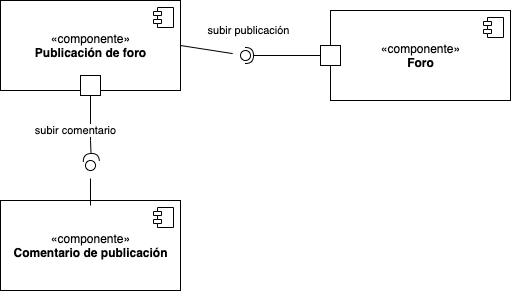

The diagram above was exported from draw.io. Its source (the exported page's mxGraphModel, read from the mxfile embedded in the PNG):
<mxGraphModel dx="763" dy="529" grid="1" gridSize="10" guides="1" tooltips="1" connect="1" arrows="1" fold="1" page="1" pageScale="1" pageWidth="1500" pageHeight="1169" math="0" shadow="0">
  <root>
    <mxCell id="0" />
    <mxCell id="1" parent="0" />
    <mxCell id="Y2B1zVsYGMetHkHsdbmm-12" value="«componente»&lt;br&gt;&lt;b&gt;Publicación de foro&lt;/b&gt;" style="html=1;dropTarget=0;hachureGap=4;pointerEvents=0;" vertex="1" parent="1">
      <mxGeometry x="440" y="650" width="180" height="90" as="geometry" />
    </mxCell>
    <mxCell id="Y2B1zVsYGMetHkHsdbmm-13" value="" style="shape=module;jettyWidth=8;jettyHeight=4;" vertex="1" parent="Y2B1zVsYGMetHkHsdbmm-12">
      <mxGeometry x="1" width="20" height="20" relative="1" as="geometry">
        <mxPoint x="-27" y="7" as="offset" />
      </mxGeometry>
    </mxCell>
    <mxCell id="Y2B1zVsYGMetHkHsdbmm-16" value="" style="rounded=0;orthogonalLoop=1;jettySize=auto;html=1;endArrow=none;endFill=0;startSize=14;endSize=14;sourcePerimeterSpacing=8;targetPerimeterSpacing=8;exitX=1;exitY=0.5;exitDx=0;exitDy=0;" edge="1" target="Y2B1zVsYGMetHkHsdbmm-18" parent="1" source="Y2B1zVsYGMetHkHsdbmm-12">
      <mxGeometry relative="1" as="geometry">
        <mxPoint x="720" y="575" as="sourcePoint" />
      </mxGeometry>
    </mxCell>
    <mxCell id="Y2B1zVsYGMetHkHsdbmm-17" value="" style="rounded=0;orthogonalLoop=1;jettySize=auto;html=1;endArrow=halfCircle;endFill=0;entryX=0.5;entryY=0.5;entryDx=0;entryDy=0;endSize=6;strokeWidth=1;sourcePerimeterSpacing=8;targetPerimeterSpacing=8;exitX=0;exitY=0.5;exitDx=0;exitDy=0;" edge="1" target="Y2B1zVsYGMetHkHsdbmm-18" parent="1" source="Y2B1zVsYGMetHkHsdbmm-19">
      <mxGeometry relative="1" as="geometry">
        <mxPoint x="760" y="575" as="sourcePoint" />
        <Array as="points">
          <mxPoint x="780" y="700" />
          <mxPoint x="770" y="705" />
          <mxPoint x="760" y="705" />
        </Array>
      </mxGeometry>
    </mxCell>
    <mxCell id="Y2B1zVsYGMetHkHsdbmm-24" value="subir publicación" style="edgeLabel;html=1;align=center;verticalAlign=middle;resizable=0;points=[];" vertex="1" connectable="0" parent="Y2B1zVsYGMetHkHsdbmm-17">
      <mxGeometry x="0.9382" y="-8" relative="1" as="geometry">
        <mxPoint x="-1" y="-17" as="offset" />
      </mxGeometry>
    </mxCell>
    <mxCell id="Y2B1zVsYGMetHkHsdbmm-18" value="" style="ellipse;whiteSpace=wrap;html=1;fontFamily=Helvetica;fontSize=12;fontColor=#000000;align=center;strokeColor=#000000;fillColor=#ffffff;points=[];aspect=fixed;resizable=0;hachureGap=4;pointerEvents=0;" vertex="1" parent="1">
      <mxGeometry x="680" y="700" width="10" height="10" as="geometry" />
    </mxCell>
    <mxCell id="Y2B1zVsYGMetHkHsdbmm-19" value="«componente»&lt;br&gt;&lt;b&gt;Foro&lt;/b&gt;" style="html=1;dropTarget=0;hachureGap=4;pointerEvents=0;" vertex="1" parent="1">
      <mxGeometry x="770" y="660" width="180" height="90" as="geometry" />
    </mxCell>
    <mxCell id="Y2B1zVsYGMetHkHsdbmm-20" value="" style="shape=module;jettyWidth=8;jettyHeight=4;" vertex="1" parent="Y2B1zVsYGMetHkHsdbmm-19">
      <mxGeometry x="1" width="20" height="20" relative="1" as="geometry">
        <mxPoint x="-27" y="7" as="offset" />
      </mxGeometry>
    </mxCell>
    <mxCell id="Y2B1zVsYGMetHkHsdbmm-21" value="«componente»&lt;br&gt;&lt;b&gt;Comentario de publicación&lt;/b&gt;" style="html=1;dropTarget=0;hachureGap=4;pointerEvents=0;" vertex="1" parent="1">
      <mxGeometry x="440" y="850" width="180" height="90" as="geometry" />
    </mxCell>
    <mxCell id="Y2B1zVsYGMetHkHsdbmm-22" value="" style="shape=module;jettyWidth=8;jettyHeight=4;" vertex="1" parent="Y2B1zVsYGMetHkHsdbmm-21">
      <mxGeometry x="1" width="20" height="20" relative="1" as="geometry">
        <mxPoint x="-27" y="7" as="offset" />
      </mxGeometry>
    </mxCell>
    <mxCell id="Y2B1zVsYGMetHkHsdbmm-25" value="" style="whiteSpace=wrap;html=1;aspect=fixed;hachureGap=4;pointerEvents=0;" vertex="1" parent="1">
      <mxGeometry x="760" y="695" width="20" height="20" as="geometry" />
    </mxCell>
    <mxCell id="Y2B1zVsYGMetHkHsdbmm-28" value="" style="rounded=0;orthogonalLoop=1;jettySize=auto;html=1;endArrow=none;endFill=0;startSize=14;endSize=14;sourcePerimeterSpacing=8;targetPerimeterSpacing=8;exitX=0.5;exitY=0.056;exitDx=0;exitDy=0;exitPerimeter=0;" edge="1" target="Y2B1zVsYGMetHkHsdbmm-30" parent="1" source="Y2B1zVsYGMetHkHsdbmm-21">
      <mxGeometry relative="1" as="geometry">
        <mxPoint x="680" y="855" as="sourcePoint" />
      </mxGeometry>
    </mxCell>
    <mxCell id="Y2B1zVsYGMetHkHsdbmm-29" value="" style="rounded=0;orthogonalLoop=1;jettySize=auto;html=1;endArrow=halfCircle;endFill=0;endSize=6;strokeWidth=1;sourcePerimeterSpacing=8;targetPerimeterSpacing=8;exitX=0.5;exitY=1;exitDx=0;exitDy=0;entryX=0.225;entryY=0.805;entryDx=0;entryDy=0;entryPerimeter=0;" edge="1" target="Y2B1zVsYGMetHkHsdbmm-30" parent="1" source="Y2B1zVsYGMetHkHsdbmm-39">
      <mxGeometry relative="1" as="geometry">
        <mxPoint x="720" y="855" as="sourcePoint" />
        <Array as="points">
          <mxPoint x="530" y="790" />
        </Array>
      </mxGeometry>
    </mxCell>
    <mxCell id="Y2B1zVsYGMetHkHsdbmm-31" value="subir comentario" style="edgeLabel;html=1;align=center;verticalAlign=middle;resizable=0;points=[];" vertex="1" connectable="0" parent="Y2B1zVsYGMetHkHsdbmm-29">
      <mxGeometry x="0.9336" y="-2" relative="1" as="geometry">
        <mxPoint x="-14" y="-30" as="offset" />
      </mxGeometry>
    </mxCell>
    <mxCell id="Y2B1zVsYGMetHkHsdbmm-30" value="" style="ellipse;whiteSpace=wrap;html=1;fontFamily=Helvetica;fontSize=12;fontColor=#000000;align=center;strokeColor=#000000;fillColor=#ffffff;points=[];aspect=fixed;resizable=0;hachureGap=4;pointerEvents=0;rotation=-210;" vertex="1" parent="1">
      <mxGeometry x="525" y="810" width="10" height="10" as="geometry" />
    </mxCell>
    <mxCell id="Y2B1zVsYGMetHkHsdbmm-39" value="" style="whiteSpace=wrap;html=1;aspect=fixed;hachureGap=4;pointerEvents=0;" vertex="1" parent="1">
      <mxGeometry x="520" y="725" width="20" height="20" as="geometry" />
    </mxCell>
  </root>
</mxGraphModel>